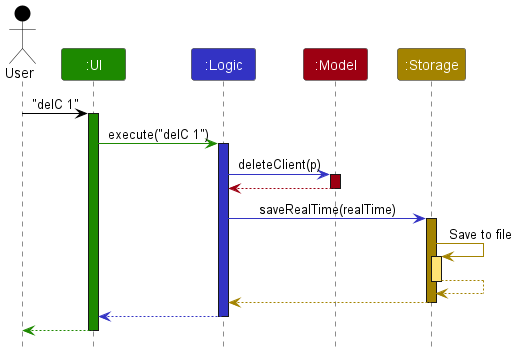

The diagram above was rendered by PlantUML. Its source (embedded in the PNG):
@startuml
!include style.puml

Actor User as user USER_COLOR
Participant ":UI" as ui UI_COLOR
Participant ":Logic" as logic LOGIC_COLOR
Participant ":Model" as model MODEL_COLOR
Participant ":Storage" as storage STORAGE_COLOR

user -[USER_COLOR]> ui : "delC 1"
activate ui UI_COLOR

ui -[UI_COLOR]> logic : execute("delC 1")
activate logic LOGIC_COLOR

logic -[LOGIC_COLOR]> model : deleteClient(p)
activate model MODEL_COLOR

model -[MODEL_COLOR]-> logic
deactivate model

logic -[LOGIC_COLOR]> storage : saveRealTime(realTime)
activate storage STORAGE_COLOR

storage -[STORAGE_COLOR]> storage : Save to file
activate storage STORAGE_COLOR_T1
storage --[STORAGE_COLOR]> storage
deactivate storage

storage --[STORAGE_COLOR]> logic
deactivate storage

logic --[LOGIC_COLOR]> ui
deactivate logic

ui--[UI_COLOR]> user
deactivate ui
@enduml